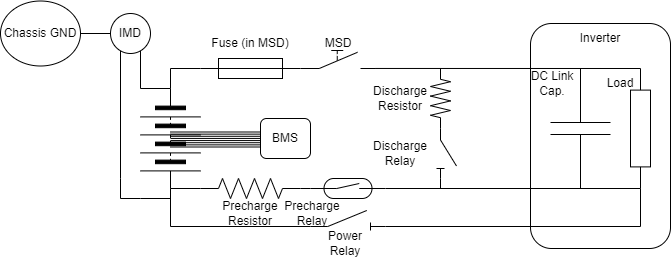

The diagram above was exported from draw.io. Its source (the exported page's mxGraphModel, read from the mxfile embedded in the PNG):
<mxGraphModel dx="1962" dy="917" grid="1" gridSize="10" guides="1" tooltips="1" connect="1" arrows="1" fold="1" page="1" pageScale="1" pageWidth="1100" pageHeight="850" background="none" math="0" shadow="0">
  <root>
    <mxCell id="0" />
    <mxCell id="1" parent="0" />
    <mxCell id="-yp7WxZrwhxnNJkC5hRx-53" value="" style="rounded=1;whiteSpace=wrap;html=1;" vertex="1" parent="1">
      <mxGeometry x="450" y="435" width="140" height="225" as="geometry" />
    </mxCell>
    <mxCell id="-yp7WxZrwhxnNJkC5hRx-2" value="" style="pointerEvents=1;verticalLabelPosition=bottom;shadow=0;dashed=0;align=center;html=1;verticalAlign=top;shape=mxgraph.electrical.miscellaneous.batteryStack;direction=south;" vertex="1" parent="1">
      <mxGeometry x="60" y="500" width="60" height="100" as="geometry" />
    </mxCell>
    <mxCell id="-yp7WxZrwhxnNJkC5hRx-3" value="" style="pointerEvents=1;verticalLabelPosition=bottom;shadow=0;dashed=0;align=center;html=1;verticalAlign=top;shape=mxgraph.electrical.electro-mechanical.manualSwitch2;elSwitchState=off;" vertex="1" parent="1">
      <mxGeometry x="220" y="462" width="75" height="18" as="geometry" />
    </mxCell>
    <mxCell id="-yp7WxZrwhxnNJkC5hRx-4" value="" style="pointerEvents=1;verticalLabelPosition=bottom;shadow=0;dashed=0;align=center;html=1;verticalAlign=top;shape=mxgraph.electrical.miscellaneous.fuse_2;" vertex="1" parent="1">
      <mxGeometry x="120" y="470" width="100" height="20" as="geometry" />
    </mxCell>
    <mxCell id="-yp7WxZrwhxnNJkC5hRx-6" value="" style="endArrow=none;html=1;rounded=0;exitX=0;exitY=0.5;exitDx=0;exitDy=0;entryX=0;entryY=0.5;entryDx=0;entryDy=0;entryPerimeter=0;" edge="1" parent="1" source="-yp7WxZrwhxnNJkC5hRx-2" target="-yp7WxZrwhxnNJkC5hRx-4">
      <mxGeometry width="50" height="50" relative="1" as="geometry">
        <mxPoint x="150" y="510" as="sourcePoint" />
        <mxPoint x="200" y="460" as="targetPoint" />
        <Array as="points">
          <mxPoint x="90" y="480" />
        </Array>
      </mxGeometry>
    </mxCell>
    <mxCell id="-yp7WxZrwhxnNJkC5hRx-8" value="" style="endArrow=none;html=1;rounded=0;entryX=0;entryY=1;entryDx=0;entryDy=0;entryPerimeter=0;exitX=1;exitY=0.5;exitDx=0;exitDy=0;exitPerimeter=0;" edge="1" parent="1" source="-yp7WxZrwhxnNJkC5hRx-4" target="-yp7WxZrwhxnNJkC5hRx-3">
      <mxGeometry width="50" height="50" relative="1" as="geometry">
        <mxPoint x="150" y="510" as="sourcePoint" />
        <mxPoint x="200" y="460" as="targetPoint" />
      </mxGeometry>
    </mxCell>
    <mxCell id="-yp7WxZrwhxnNJkC5hRx-9" value="" style="pointerEvents=1;verticalLabelPosition=bottom;shadow=0;dashed=0;align=center;html=1;verticalAlign=top;shape=mxgraph.electrical.capacitors.capacitor_1;direction=south;" vertex="1" parent="1">
      <mxGeometry x="470" y="480" width="60" height="120" as="geometry" />
    </mxCell>
    <mxCell id="-yp7WxZrwhxnNJkC5hRx-11" value="" style="pointerEvents=1;verticalLabelPosition=bottom;shadow=0;dashed=0;align=center;html=1;verticalAlign=top;shape=mxgraph.electrical.resistors.resistor_1;direction=south;" vertex="1" parent="1">
      <mxGeometry x="550" y="480" width="20" height="120" as="geometry" />
    </mxCell>
    <mxCell id="-yp7WxZrwhxnNJkC5hRx-12" value="" style="pointerEvents=1;verticalLabelPosition=bottom;shadow=0;dashed=0;align=center;html=1;verticalAlign=top;shape=mxgraph.electrical.resistors.resistor_2;direction=west;" vertex="1" parent="1">
      <mxGeometry x="120" y="590" width="100" height="20" as="geometry" />
    </mxCell>
    <mxCell id="-yp7WxZrwhxnNJkC5hRx-13" value="" style="pointerEvents=1;verticalLabelPosition=bottom;shadow=0;dashed=0;align=center;html=1;verticalAlign=top;shape=mxgraph.electrical.electro-mechanical.reedSwitch2;elSwitchState=off;" vertex="1" parent="1">
      <mxGeometry x="230" y="590" width="75" height="20" as="geometry" />
    </mxCell>
    <mxCell id="-yp7WxZrwhxnNJkC5hRx-15" value="" style="pointerEvents=1;verticalLabelPosition=bottom;shadow=0;dashed=0;align=center;html=1;verticalAlign=top;shape=mxgraph.electrical.electro-mechanical.isolatorSwitch2;elSwitchState=off;" vertex="1" parent="1">
      <mxGeometry x="230" y="622" width="75" height="20" as="geometry" />
    </mxCell>
    <mxCell id="-yp7WxZrwhxnNJkC5hRx-16" value="" style="endArrow=none;html=1;rounded=0;exitX=1;exitY=0.5;exitDx=0;exitDy=0;entryX=1;entryY=0.5;entryDx=0;entryDy=0;entryPerimeter=0;" edge="1" parent="1" source="-yp7WxZrwhxnNJkC5hRx-2" target="-yp7WxZrwhxnNJkC5hRx-12">
      <mxGeometry width="50" height="50" relative="1" as="geometry">
        <mxPoint x="210" y="510" as="sourcePoint" />
        <mxPoint x="260" y="460" as="targetPoint" />
      </mxGeometry>
    </mxCell>
    <mxCell id="-yp7WxZrwhxnNJkC5hRx-17" value="" style="endArrow=none;html=1;rounded=0;exitX=0;exitY=0.5;exitDx=0;exitDy=0;entryX=0;entryY=0.5;entryDx=0;entryDy=0;exitPerimeter=0;" edge="1" parent="1" source="-yp7WxZrwhxnNJkC5hRx-12" target="-yp7WxZrwhxnNJkC5hRx-13">
      <mxGeometry width="50" height="50" relative="1" as="geometry">
        <mxPoint x="100" y="610" as="sourcePoint" />
        <mxPoint x="130" y="610" as="targetPoint" />
      </mxGeometry>
    </mxCell>
    <mxCell id="-yp7WxZrwhxnNJkC5hRx-18" value="" style="endArrow=none;html=1;rounded=0;entryX=0;entryY=0.8;entryDx=0;entryDy=0;" edge="1" parent="1" target="-yp7WxZrwhxnNJkC5hRx-15">
      <mxGeometry width="50" height="50" relative="1" as="geometry">
        <mxPoint x="90" y="638" as="sourcePoint" />
        <mxPoint x="227" y="638" as="targetPoint" />
      </mxGeometry>
    </mxCell>
    <mxCell id="-yp7WxZrwhxnNJkC5hRx-20" value="" style="endArrow=none;html=1;rounded=0;" edge="1" parent="1">
      <mxGeometry width="50" height="50" relative="1" as="geometry">
        <mxPoint x="90" y="600" as="sourcePoint" />
        <mxPoint x="90" y="638" as="targetPoint" />
      </mxGeometry>
    </mxCell>
    <mxCell id="-yp7WxZrwhxnNJkC5hRx-22" value="" style="endArrow=none;html=1;rounded=0;exitX=0;exitY=0.5;exitDx=0;exitDy=0;" edge="1" parent="1" source="-yp7WxZrwhxnNJkC5hRx-2">
      <mxGeometry width="50" height="50" relative="1" as="geometry">
        <mxPoint x="10" y="470" as="sourcePoint" />
        <mxPoint x="60" y="460" as="targetPoint" />
        <Array as="points">
          <mxPoint x="60" y="500" />
        </Array>
      </mxGeometry>
    </mxCell>
    <mxCell id="-yp7WxZrwhxnNJkC5hRx-23" value="" style="endArrow=none;html=1;rounded=0;exitX=0;exitY=0.5;exitDx=0;exitDy=0;" edge="1" parent="1">
      <mxGeometry width="50" height="50" relative="1" as="geometry">
        <mxPoint x="90" y="610" as="sourcePoint" />
        <mxPoint x="40" y="460" as="targetPoint" />
        <Array as="points">
          <mxPoint x="60" y="610" />
          <mxPoint x="40" y="610" />
          <mxPoint x="40" y="590" />
        </Array>
      </mxGeometry>
    </mxCell>
    <mxCell id="-yp7WxZrwhxnNJkC5hRx-24" value="" style="verticalLabelPosition=bottom;shadow=0;dashed=0;align=center;html=1;verticalAlign=top;strokeWidth=1;shape=ellipse;perimeter=ellipsePerimeter;" vertex="1" parent="1">
      <mxGeometry x="30" y="425" width="40" height="40" as="geometry" />
    </mxCell>
    <mxCell id="-yp7WxZrwhxnNJkC5hRx-27" value="&lt;span style=&quot;color: rgb(0, 0, 0); font-family: Helvetica; font-size: 12px; font-style: normal; font-variant-ligatures: normal; font-variant-caps: normal; font-weight: 400; letter-spacing: normal; orphans: 2; text-indent: 0px; text-transform: none; widows: 2; word-spacing: 0px; -webkit-text-stroke-width: 0px; background-color: rgb(251, 251, 251); text-decoration-thickness: initial; text-decoration-style: initial; text-decoration-color: initial; float: none; display: inline !important;&quot;&gt;IMD&lt;/span&gt;" style="text;whiteSpace=wrap;html=1;align=center;verticalAlign=middle;" vertex="1" parent="1">
      <mxGeometry x="35" y="435" width="30" height="20" as="geometry" />
    </mxCell>
    <mxCell id="-yp7WxZrwhxnNJkC5hRx-28" value="" style="endArrow=none;html=1;rounded=0;entryX=1;entryY=0.5;entryDx=0;entryDy=0;exitX=0;exitY=0.5;exitDx=0;exitDy=0;" edge="1" parent="1" source="-yp7WxZrwhxnNJkC5hRx-24" target="-yp7WxZrwhxnNJkC5hRx-31">
      <mxGeometry width="50" height="50" relative="1" as="geometry">
        <mxPoint x="50" y="425" as="sourcePoint" />
        <mxPoint x="50" y="400" as="targetPoint" />
      </mxGeometry>
    </mxCell>
    <mxCell id="-yp7WxZrwhxnNJkC5hRx-31" value="Chassis GND" style="ellipse;whiteSpace=wrap;html=1;" vertex="1" parent="1">
      <mxGeometry x="-80" y="412.5" width="80" height="65" as="geometry" />
    </mxCell>
    <mxCell id="-yp7WxZrwhxnNJkC5hRx-32" value="" style="verticalLabelPosition=bottom;shadow=0;dashed=0;align=center;html=1;verticalAlign=top;shape=mxgraph.electrical.transmission.8_line_bus;" vertex="1" parent="1">
      <mxGeometry x="90" y="543.5" width="90" height="15" as="geometry" />
    </mxCell>
    <mxCell id="-yp7WxZrwhxnNJkC5hRx-34" value="BMS" style="rounded=1;whiteSpace=wrap;html=1;" vertex="1" parent="1">
      <mxGeometry x="180" y="530" width="50" height="40" as="geometry" />
    </mxCell>
    <mxCell id="-yp7WxZrwhxnNJkC5hRx-35" value="" style="endArrow=none;html=1;rounded=0;exitX=0.995;exitY=0.998;exitDx=0;exitDy=0;exitPerimeter=0;entryX=0;entryY=0.5;entryDx=0;entryDy=0;entryPerimeter=0;" edge="1" parent="1" source="-yp7WxZrwhxnNJkC5hRx-3" target="-yp7WxZrwhxnNJkC5hRx-11">
      <mxGeometry width="50" height="50" relative="1" as="geometry">
        <mxPoint x="300" y="480" as="sourcePoint" />
        <mxPoint x="400" y="520" as="targetPoint" />
      </mxGeometry>
    </mxCell>
    <mxCell id="-yp7WxZrwhxnNJkC5hRx-38" value="" style="endArrow=none;html=1;rounded=0;exitX=0.995;exitY=0.998;exitDx=0;exitDy=0;exitPerimeter=0;" edge="1" parent="1">
      <mxGeometry width="50" height="50" relative="1" as="geometry">
        <mxPoint x="305" y="600" as="sourcePoint" />
        <mxPoint x="560" y="600" as="targetPoint" />
      </mxGeometry>
    </mxCell>
    <mxCell id="-yp7WxZrwhxnNJkC5hRx-39" value="" style="endArrow=none;html=1;rounded=0;" edge="1" parent="1">
      <mxGeometry width="50" height="50" relative="1" as="geometry">
        <mxPoint x="305" y="638" as="sourcePoint" />
        <mxPoint x="560" y="600" as="targetPoint" />
        <Array as="points">
          <mxPoint x="560" y="638" />
        </Array>
      </mxGeometry>
    </mxCell>
    <mxCell id="-yp7WxZrwhxnNJkC5hRx-43" value="" style="pointerEvents=1;verticalLabelPosition=bottom;shadow=0;dashed=0;align=center;html=1;verticalAlign=top;shape=mxgraph.electrical.electro-mechanical.isolatorSwitch2;elSwitchState=off;direction=south;" vertex="1" parent="1">
      <mxGeometry x="356" y="540" width="20" height="50" as="geometry" />
    </mxCell>
    <mxCell id="-yp7WxZrwhxnNJkC5hRx-44" value="" style="endArrow=none;html=1;rounded=0;exitX=1;exitY=0.8;exitDx=0;exitDy=0;" edge="1" parent="1" source="-yp7WxZrwhxnNJkC5hRx-43">
      <mxGeometry width="50" height="50" relative="1" as="geometry">
        <mxPoint x="290" y="590" as="sourcePoint" />
        <mxPoint x="360" y="600" as="targetPoint" />
      </mxGeometry>
    </mxCell>
    <mxCell id="-yp7WxZrwhxnNJkC5hRx-45" value="" style="pointerEvents=1;verticalLabelPosition=bottom;shadow=0;dashed=0;align=center;html=1;verticalAlign=top;shape=mxgraph.electrical.resistors.resistor_2;direction=north;" vertex="1" parent="1">
      <mxGeometry x="350" y="480" width="20" height="60" as="geometry" />
    </mxCell>
    <mxCell id="-yp7WxZrwhxnNJkC5hRx-46" value="Fuse (in MSD)" style="text;html=1;align=center;verticalAlign=middle;whiteSpace=wrap;rounded=0;" vertex="1" parent="1">
      <mxGeometry x="126" y="440" width="88" height="30" as="geometry" />
    </mxCell>
    <mxCell id="-yp7WxZrwhxnNJkC5hRx-47" value="MSD" style="text;html=1;align=center;verticalAlign=middle;whiteSpace=wrap;rounded=0;" vertex="1" parent="1">
      <mxGeometry x="227.5" y="440" width="60" height="30" as="geometry" />
    </mxCell>
    <mxCell id="-yp7WxZrwhxnNJkC5hRx-48" value="Precharge Resistor" style="text;html=1;align=center;verticalAlign=middle;whiteSpace=wrap;rounded=0;" vertex="1" parent="1">
      <mxGeometry x="140" y="610" width="60" height="30" as="geometry" />
    </mxCell>
    <mxCell id="-yp7WxZrwhxnNJkC5hRx-49" value="Power Relay" style="text;html=1;align=center;verticalAlign=middle;whiteSpace=wrap;rounded=0;" vertex="1" parent="1">
      <mxGeometry x="235" y="640" width="60" height="30" as="geometry" />
    </mxCell>
    <mxCell id="-yp7WxZrwhxnNJkC5hRx-50" value="Precharge Relay" style="text;html=1;align=center;verticalAlign=middle;whiteSpace=wrap;rounded=0;" vertex="1" parent="1">
      <mxGeometry x="202" y="610" width="60" height="30" as="geometry" />
    </mxCell>
    <mxCell id="-yp7WxZrwhxnNJkC5hRx-51" value="Discharge Resistor" style="text;html=1;align=center;verticalAlign=middle;whiteSpace=wrap;rounded=0;" vertex="1" parent="1">
      <mxGeometry x="290" y="495" width="60" height="30" as="geometry" />
    </mxCell>
    <mxCell id="-yp7WxZrwhxnNJkC5hRx-52" value="Discharge&lt;br&gt;Relay" style="text;html=1;align=center;verticalAlign=middle;whiteSpace=wrap;rounded=0;" vertex="1" parent="1">
      <mxGeometry x="290" y="550" width="60" height="30" as="geometry" />
    </mxCell>
    <mxCell id="-yp7WxZrwhxnNJkC5hRx-54" value="Inverter" style="text;html=1;align=center;verticalAlign=middle;whiteSpace=wrap;rounded=0;" vertex="1" parent="1">
      <mxGeometry x="490" y="435" width="60" height="30" as="geometry" />
    </mxCell>
    <mxCell id="-yp7WxZrwhxnNJkC5hRx-55" value="Load" style="text;html=1;align=center;verticalAlign=middle;whiteSpace=wrap;rounded=0;" vertex="1" parent="1">
      <mxGeometry x="510" y="480" width="60" height="30" as="geometry" />
    </mxCell>
    <mxCell id="-yp7WxZrwhxnNJkC5hRx-56" value="DC Link&lt;br&gt;Cap." style="text;html=1;align=center;verticalAlign=middle;whiteSpace=wrap;rounded=0;" vertex="1" parent="1">
      <mxGeometry x="442" y="480" width="60" height="30" as="geometry" />
    </mxCell>
  </root>
</mxGraphModel>